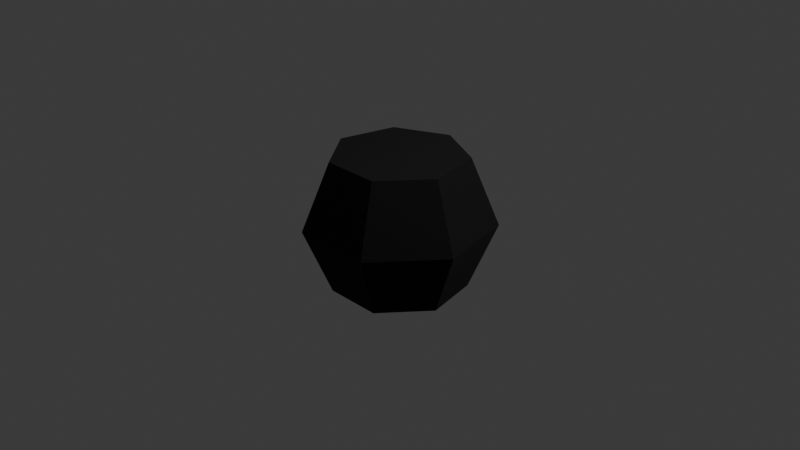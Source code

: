 # Source: girth_coal.blend  (saved by Blender 5.2.45; exported with 4.5.12 LTS)
import bpy
from mathutils import Matrix  # noqa: F401  (used for matrix-valued properties, if any)

bpy.ops.wm.read_factory_settings(use_empty=True)
scene = bpy.context.scene
scene.name = 'Scene'

# ---- collections
col_collection = bpy.data.collections.new('Collection'); scene.collection.children.link(col_collection)

# ---- images (referenced by path relative to the original .blend; pixels are not part of the script)
import os
ASSET_DIR = os.environ.get("B2B_ASSET_DIR", "")  # directory of the original .blend (textures are referenced by path, not embedded)
HERE = os.path.dirname(os.path.abspath(__file__))  # packed textures are extracted next to this script under _unpacked/

def load_image(name, relpath, width, height, colorspace="sRGB"):
    """Load a texture the original file referenced (path relative to the .blend, or extracted next to this script)."""
    p = next((c for c in (os.path.join(HERE, relpath), os.path.join(ASSET_DIR, relpath)) if relpath and os.path.exists(c)), "")
    if p:
        img = bpy.data.images.load(p, check_existing=True)
        img.name = name
    else:  # same state as the original file: an image datablock whose file is absent (Cycles renders it pink)
        img = bpy.data.images.new(name, width, height)
        img.source = "FILE"
        img.filepath = "//" + (relpath or name)
    img.colorspace_settings.name = colorspace
    return img
img_girth_coal = load_image('girth_coal', '_unpacked/girth_coal.a955977d.png', 1024, 1024, 'sRGB')

# ---- materials (node trees are filled in below, after node groups)
mat_material = bpy.data.materials.new('Material')
mat_material.alpha_threshold = 0.0
mat_material.use_backface_culling_lightprobe_volume = False
mat_material.roughness = 0.5
mat_material.line_color = (0.0, 0.0, 0.0, 1.0)

# ---- material node trees
mat_material.use_nodes = True; mat_material.node_tree.nodes.clear()
_N = mat_material.node_tree.nodes; _L = mat_material.node_tree.links
n0 = _N.new('ShaderNodeOutputMaterial'); n0.name = 'Material Output'; n0.location = (200, 100)
n1 = _N.new('ShaderNodeBsdfPrincipled'); n1.name = 'Principled BSDF'; n1.location = (-200, 100)
n1.inputs[2].default_value = 1.0
n1.inputs[10].default_value = 0.005
n2 = _N.new('ShaderNodeTexImage'); n2.name = 'Image Texture'; n2.location = (-490, 80)
n2.image = img_girth_coal
_L.new(n1.outputs[0], n0.inputs[0])
_L.new(n2.outputs[0], n1.inputs[0])
n0.is_active_output = True

# ---- world
world_world = bpy.data.worlds.new('World'); scene.world = world_world
world_world.use_nodes = True; world_world.node_tree.nodes.clear()
_N = world_world.node_tree.nodes; _L = world_world.node_tree.links
n0 = _N.new('ShaderNodeOutputWorld'); n0.name = 'World Output'; n0.location = (200, 100)
n1 = _N.new('ShaderNodeBackground'); n1.name = 'Background'; n1.location = (-200, 100)
n1.inputs[0].default_value = (0.05088, 0.05088, 0.05088, 1.0)
_L.new(n1.outputs[0], n0.inputs[0])
n0.is_active_output = True
world_world.color = (0.05088, 0.05088, 0.05088)
world_world.sun_shadow_jitter_overblur = 0.0

# ---- cameras
cam_camera = bpy.data.cameras.new('Camera')
cam_camera.clip_end = 100.0
cam_camera.ortho_scale = 7.314

# ---- lights
light_light = bpy.data.lights.new('Light', 'POINT')
light_light.energy = 1000.0
light_light.shadow_soft_size = 0.1

# ---- meshes
me_sphere_001 = bpy.data.meshes.new('Sphere.001')
me_sphere_001.from_pydata([(0.0, 0.7142, 0.7142), (0.0, 0.7142, -0.7142), (0.5584, 0.4453, 0.7142), (0.7896, 0.6297, 0.0), (0.5584, 0.4453, -0.7142), (0.6963, -0.1589, 0.7142), (0.9847, -0.2247, 0.0), (0.6963, -0.1589, -0.7142), (0.3099, -0.6435, 0.7142), (0.4382, -0.91, 0.0), (0.3099, -0.6435, -0.7142), (-0.3099, -0.6435, 0.7142), (-0.4382, -0.91, 0.0), (-0.3099, -0.6435, -0.7142), (-0.6963, -0.1589, 0.7142), (-0.9847, -0.2247, 0.0), (-0.6963, -0.1589, -0.7142), (-0.5584, 0.4453, 0.7142), (-0.7896, 0.6297, 0.0), (-0.5584, 0.4453, -0.7142), (1.192e-07, 1.01, 0.0)], [], [(1, 20, 3, 4), (20, 0, 2, 3), (4, 3, 6, 7), (3, 2, 5, 6), (7, 6, 9, 10), (6, 5, 8, 9), (10, 9, 12, 13), (9, 8, 11, 12), (13, 12, 15, 16), (14, 11, 8, 5, 2, 0, 17), (19, 1, 4, 7, 10, 13, 16), (12, 11, 14, 15), (15, 14, 17, 18), (16, 15, 18, 19), (18, 17, 0, 20), (19, 18, 20, 1)])
_uv = me_sphere_001.uv_layers.new(name='UVMap')
_uv.uv.foreach_set('vector', [0.7143, 0.25, 0.7143, 0.5, 0.5714, 0.5, 0.5714, 0.25, 0.7143, 0.5, 0.7143, 0.75, 0.5714, 0.75, 0.5714, 0.5, 0.5714, 0.25, 0.5714, 0.5, 0.4286, 0.5, 0.4286, 0.25, 0.5714, 0.5, 0.5714, 0.75, 0.4286, 0.75, 0.4286, 0.5, 0.4286, 0.25, 0.4286, 0.5, 0.2857, 0.5, 0.2857, 0.25, 0.4286, 0.5, 0.4286, 0.75, 0.2857, 0.75, 0.2857, 0.5, 0.2857, 0.25, 0.2857, 0.5, 0.1429, 0.5, 0.1429, 0.25, 0.2857, 0.5, 0.2857, 0.75, 0.1429, 0.75, 0.1429, 0.5, 0.1429, 0.25, 0.1429, 0.5, 0.0, 0.5, 0.0, 0.25, 0.0, 0.75, 0.1429, 0.75, 0.2857, 0.75, 0.4286, 0.75, 0.5714, 0.75, 0.7143, 0.75, 0.8571, 0.75, 0.8571, 0.25, 0.7143, 0.25, 0.5714, 0.25, 0.4286, 0.25, 0.2857, 0.25, 0.1429, 0.25, 1.0, 0.25, 0.1429, 0.5, 0.1429, 0.75, 0.0, 0.75, 0.0, 0.5, 1.0, 0.5, 1.0, 0.75, 0.8571, 0.75, 0.8571, 0.5, 1.0, 0.25, 1.0, 0.5, 0.8571, 0.5, 0.8571, 0.25, 0.8571, 0.5, 0.8571, 0.75, 0.7143, 0.75, 0.7143, 0.5, 0.8571, 0.25, 0.8571, 0.5, 0.7143, 0.5, 0.7143, 0.25])
me_sphere_001.materials.append(mat_material)
me_sphere_001.update()

# ---- objects
ob_light = bpy.data.objects.new('Light', light_light)
ob_camera = bpy.data.objects.new('Camera', cam_camera)
ob_sphere = bpy.data.objects.new('Sphere', me_sphere_001)

# ---- transforms, parenting, visibility, modifiers, constraints
ob_light.location = (4.076, 1.005, 5.904)
ob_light.rotation_euler = (0.6503, 0.05522, 1.866)
ob_light.lock_rotations_4d = False
ob_light.empty_display_type = 'ARROWS'
ob_light.color = (0.0, 0.0, 0.0, 0.0)
ob_light.lineart.crease_threshold = 0.0
ob_camera.location = (7.359, -6.926, 4.958)
ob_camera.rotation_euler = (1.109, 0.0, 0.8149)
ob_camera.lock_rotations_4d = False
ob_camera.empty_display_type = 'ARROWS'
ob_camera.color = (0.0, 0.0, 0.0, 0.0)
ob_camera.display_type = 'WIRE'
ob_camera.lineart.crease_threshold = 0.0
ob_sphere.location = (0.0, 0.0, 0.0)

# ---- collection membership
col_collection.objects.link(ob_light)
col_collection.objects.link(ob_camera)
col_collection.objects.link(ob_sphere)

# ---- scene / render settings (as saved in the file)
scene.camera = ob_camera
scene.frame_start = 1; scene.frame_end = 250; scene.frame_set(1)
scene.render.engine = 'BLENDER_EEVEE_NEXT'
scene.render.bake_bias = 0.0
scene.render.bake_samples = 0
scene.render.compositor_device = 'GPU'
scene.eevee.use_volume_custom_range = False
scene.eevee.fast_gi_thickness_near = 0.1
scene.eevee.fast_gi_thickness_far = 0.0
scene.eevee.ray_tracing_options.screen_trace_thickness = 0.1
bpy.context.view_layer.update()
